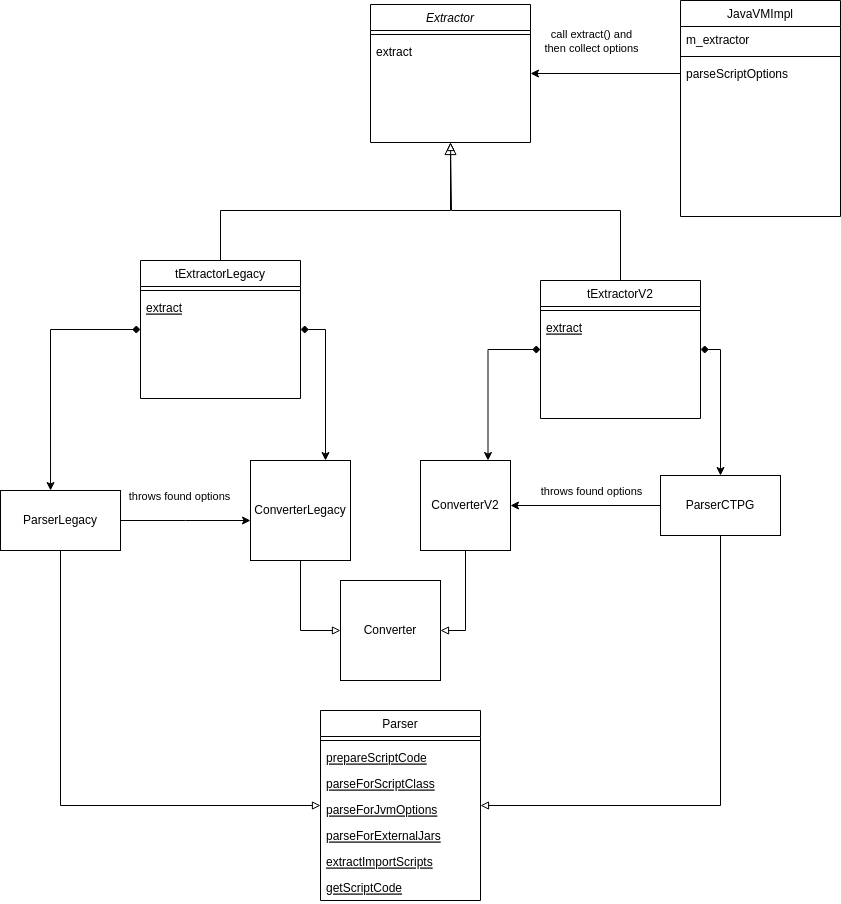

The diagram above was exported from draw.io. Its source (the exported page's mxGraphModel, read from the mxfile embedded in the PNG):
<mxGraphModel dx="3195" dy="583" grid="1" gridSize="10" guides="1" tooltips="1" connect="1" arrows="1" fold="1" page="1" pageScale="1" pageWidth="827" pageHeight="1169" math="0" shadow="0">
  <root>
    <mxCell id="WIyWlLk6GJQsqaUBKTNV-0" />
    <mxCell id="WIyWlLk6GJQsqaUBKTNV-1" parent="WIyWlLk6GJQsqaUBKTNV-0" />
    <mxCell id="zkfFHV4jXpPFQw0GAbJ--0" value="Extractor" style="swimlane;fontStyle=2;align=center;verticalAlign=top;childLayout=stackLayout;horizontal=1;startSize=26;horizontalStack=0;resizeParent=1;resizeLast=0;collapsible=1;marginBottom=0;rounded=0;shadow=0;strokeWidth=1;" parent="WIyWlLk6GJQsqaUBKTNV-1" vertex="1">
      <mxGeometry x="220" y="114" width="160" height="138" as="geometry">
        <mxRectangle x="230" y="140" width="160" height="26" as="alternateBounds" />
      </mxGeometry>
    </mxCell>
    <mxCell id="zkfFHV4jXpPFQw0GAbJ--4" value="" style="line;html=1;strokeWidth=1;align=left;verticalAlign=middle;spacingTop=-1;spacingLeft=3;spacingRight=3;rotatable=0;labelPosition=right;points=[];portConstraint=eastwest;" parent="zkfFHV4jXpPFQw0GAbJ--0" vertex="1">
      <mxGeometry y="26" width="160" height="8" as="geometry" />
    </mxCell>
    <mxCell id="zkfFHV4jXpPFQw0GAbJ--5" value="extract" style="text;align=left;verticalAlign=top;spacingLeft=4;spacingRight=4;overflow=hidden;rotatable=0;points=[[0,0.5],[1,0.5]];portConstraint=eastwest;" parent="zkfFHV4jXpPFQw0GAbJ--0" vertex="1">
      <mxGeometry y="34" width="160" height="26" as="geometry" />
    </mxCell>
    <mxCell id="cAzvCynLCVfaQQ1azyM7-8" style="edgeStyle=orthogonalEdgeStyle;rounded=0;orthogonalLoop=1;jettySize=auto;html=1;exitX=1;exitY=0.5;exitDx=0;exitDy=0;entryX=0.75;entryY=0;entryDx=0;entryDy=0;startArrow=diamond;startFill=1;" parent="WIyWlLk6GJQsqaUBKTNV-1" source="zkfFHV4jXpPFQw0GAbJ--6" target="cAzvCynLCVfaQQ1azyM7-2" edge="1">
      <mxGeometry relative="1" as="geometry" />
    </mxCell>
    <mxCell id="zkfFHV4jXpPFQw0GAbJ--6" value="tExtractorLegacy" style="swimlane;fontStyle=0;align=center;verticalAlign=top;childLayout=stackLayout;horizontal=1;startSize=26;horizontalStack=0;resizeParent=1;resizeLast=0;collapsible=1;marginBottom=0;rounded=0;shadow=0;strokeWidth=1;" parent="WIyWlLk6GJQsqaUBKTNV-1" vertex="1">
      <mxGeometry x="-10" y="370" width="160" height="138" as="geometry">
        <mxRectangle x="130" y="380" width="160" height="26" as="alternateBounds" />
      </mxGeometry>
    </mxCell>
    <mxCell id="zkfFHV4jXpPFQw0GAbJ--9" value="" style="line;html=1;strokeWidth=1;align=left;verticalAlign=middle;spacingTop=-1;spacingLeft=3;spacingRight=3;rotatable=0;labelPosition=right;points=[];portConstraint=eastwest;" parent="zkfFHV4jXpPFQw0GAbJ--6" vertex="1">
      <mxGeometry y="26" width="160" height="8" as="geometry" />
    </mxCell>
    <mxCell id="zkfFHV4jXpPFQw0GAbJ--10" value="extract" style="text;align=left;verticalAlign=top;spacingLeft=4;spacingRight=4;overflow=hidden;rotatable=0;points=[[0,0.5],[1,0.5]];portConstraint=eastwest;fontStyle=4" parent="zkfFHV4jXpPFQw0GAbJ--6" vertex="1">
      <mxGeometry y="34" width="160" height="26" as="geometry" />
    </mxCell>
    <mxCell id="zkfFHV4jXpPFQw0GAbJ--12" value="" style="endArrow=block;endSize=10;endFill=0;shadow=0;strokeWidth=1;rounded=0;curved=0;edgeStyle=elbowEdgeStyle;elbow=vertical;" parent="WIyWlLk6GJQsqaUBKTNV-1" source="zkfFHV4jXpPFQw0GAbJ--6" target="zkfFHV4jXpPFQw0GAbJ--0" edge="1">
      <mxGeometry width="160" relative="1" as="geometry">
        <mxPoint x="200" y="203" as="sourcePoint" />
        <mxPoint x="200" y="203" as="targetPoint" />
        <Array as="points">
          <mxPoint x="190" y="320" />
        </Array>
      </mxGeometry>
    </mxCell>
    <mxCell id="zkfFHV4jXpPFQw0GAbJ--17" value="JavaVMImpl" style="swimlane;fontStyle=0;align=center;verticalAlign=top;childLayout=stackLayout;horizontal=1;startSize=26;horizontalStack=0;resizeParent=1;resizeLast=0;collapsible=1;marginBottom=0;rounded=0;shadow=0;strokeWidth=1;" parent="WIyWlLk6GJQsqaUBKTNV-1" vertex="1">
      <mxGeometry x="530" y="110" width="160" height="216" as="geometry">
        <mxRectangle x="550" y="140" width="160" height="26" as="alternateBounds" />
      </mxGeometry>
    </mxCell>
    <mxCell id="zkfFHV4jXpPFQw0GAbJ--22" value="m_extractor" style="text;align=left;verticalAlign=top;spacingLeft=4;spacingRight=4;overflow=hidden;rotatable=0;points=[[0,0.5],[1,0.5]];portConstraint=eastwest;rounded=0;shadow=0;html=0;" parent="zkfFHV4jXpPFQw0GAbJ--17" vertex="1">
      <mxGeometry y="26" width="160" height="26" as="geometry" />
    </mxCell>
    <mxCell id="zkfFHV4jXpPFQw0GAbJ--23" value="" style="line;html=1;strokeWidth=1;align=left;verticalAlign=middle;spacingTop=-1;spacingLeft=3;spacingRight=3;rotatable=0;labelPosition=right;points=[];portConstraint=eastwest;" parent="zkfFHV4jXpPFQw0GAbJ--17" vertex="1">
      <mxGeometry y="52" width="160" height="8" as="geometry" />
    </mxCell>
    <mxCell id="zkfFHV4jXpPFQw0GAbJ--25" value="parseScriptOptions" style="text;align=left;verticalAlign=top;spacingLeft=4;spacingRight=4;overflow=hidden;rotatable=0;points=[[0,0.5],[1,0.5]];portConstraint=eastwest;" parent="zkfFHV4jXpPFQw0GAbJ--17" vertex="1">
      <mxGeometry y="60" width="160" height="26" as="geometry" />
    </mxCell>
    <mxCell id="cAzvCynLCVfaQQ1azyM7-18" style="edgeStyle=orthogonalEdgeStyle;rounded=0;orthogonalLoop=1;jettySize=auto;html=1;exitX=0.5;exitY=1;exitDx=0;exitDy=0;entryX=0;entryY=0.5;entryDx=0;entryDy=0;endArrow=block;endFill=0;" parent="WIyWlLk6GJQsqaUBKTNV-1" source="cAzvCynLCVfaQQ1azyM7-0" target="cAzvCynLCVfaQQ1azyM7-15" edge="1">
      <mxGeometry relative="1" as="geometry" />
    </mxCell>
    <mxCell id="cAzvCynLCVfaQQ1azyM7-0" value="ParserLegacy" style="rounded=0;whiteSpace=wrap;html=1;" parent="WIyWlLk6GJQsqaUBKTNV-1" vertex="1">
      <mxGeometry x="-150" y="600" width="120" height="60" as="geometry" />
    </mxCell>
    <mxCell id="cAzvCynLCVfaQQ1azyM7-19" style="edgeStyle=orthogonalEdgeStyle;rounded=0;orthogonalLoop=1;jettySize=auto;html=1;exitX=0.5;exitY=1;exitDx=0;exitDy=0;entryX=1;entryY=0.5;entryDx=0;entryDy=0;endArrow=block;endFill=0;" parent="WIyWlLk6GJQsqaUBKTNV-1" source="cAzvCynLCVfaQQ1azyM7-1" target="cAzvCynLCVfaQQ1azyM7-15" edge="1">
      <mxGeometry relative="1" as="geometry" />
    </mxCell>
    <mxCell id="cAzvCynLCVfaQQ1azyM7-1" value="ParserCTPG" style="rounded=0;whiteSpace=wrap;html=1;" parent="WIyWlLk6GJQsqaUBKTNV-1" vertex="1">
      <mxGeometry x="510" y="585" width="120" height="60" as="geometry" />
    </mxCell>
    <mxCell id="cAzvCynLCVfaQQ1azyM7-27" style="edgeStyle=orthogonalEdgeStyle;rounded=0;orthogonalLoop=1;jettySize=auto;html=1;exitX=0.5;exitY=1;exitDx=0;exitDy=0;entryX=0;entryY=0.5;entryDx=0;entryDy=0;endArrow=block;endFill=0;" parent="WIyWlLk6GJQsqaUBKTNV-1" source="cAzvCynLCVfaQQ1azyM7-2" target="cAzvCynLCVfaQQ1azyM7-26" edge="1">
      <mxGeometry relative="1" as="geometry" />
    </mxCell>
    <mxCell id="cAzvCynLCVfaQQ1azyM7-2" value="ConverterLegacy" style="whiteSpace=wrap;html=1;aspect=fixed;" parent="WIyWlLk6GJQsqaUBKTNV-1" vertex="1">
      <mxGeometry x="100" y="570" width="100" height="100" as="geometry" />
    </mxCell>
    <mxCell id="cAzvCynLCVfaQQ1azyM7-28" style="edgeStyle=orthogonalEdgeStyle;rounded=0;orthogonalLoop=1;jettySize=auto;html=1;exitX=0.5;exitY=1;exitDx=0;exitDy=0;entryX=1;entryY=0.5;entryDx=0;entryDy=0;endArrow=block;endFill=0;" parent="WIyWlLk6GJQsqaUBKTNV-1" source="cAzvCynLCVfaQQ1azyM7-3" target="cAzvCynLCVfaQQ1azyM7-26" edge="1">
      <mxGeometry relative="1" as="geometry" />
    </mxCell>
    <mxCell id="cAzvCynLCVfaQQ1azyM7-3" value="ConverterV2" style="whiteSpace=wrap;html=1;aspect=fixed;" parent="WIyWlLk6GJQsqaUBKTNV-1" vertex="1">
      <mxGeometry x="270" y="570" width="90" height="90" as="geometry" />
    </mxCell>
    <mxCell id="cAzvCynLCVfaQQ1azyM7-10" style="edgeStyle=orthogonalEdgeStyle;rounded=0;orthogonalLoop=1;jettySize=auto;html=1;entryX=0.75;entryY=0;entryDx=0;entryDy=0;startArrow=diamond;startFill=1;exitX=0;exitY=0.5;exitDx=0;exitDy=0;" parent="WIyWlLk6GJQsqaUBKTNV-1" source="cAzvCynLCVfaQQ1azyM7-4" target="cAzvCynLCVfaQQ1azyM7-3" edge="1">
      <mxGeometry relative="1" as="geometry">
        <mxPoint x="380" y="459" as="sourcePoint" />
      </mxGeometry>
    </mxCell>
    <mxCell id="cAzvCynLCVfaQQ1azyM7-11" style="edgeStyle=orthogonalEdgeStyle;rounded=0;orthogonalLoop=1;jettySize=auto;html=1;exitX=0.5;exitY=0;exitDx=0;exitDy=0;endArrow=block;endFill=0;entryX=0.5;entryY=1;entryDx=0;entryDy=0;" parent="WIyWlLk6GJQsqaUBKTNV-1" source="cAzvCynLCVfaQQ1azyM7-4" target="zkfFHV4jXpPFQw0GAbJ--0" edge="1">
      <mxGeometry relative="1" as="geometry">
        <mxPoint x="300" y="260" as="targetPoint" />
        <Array as="points">
          <mxPoint x="470" y="320" />
          <mxPoint x="301" y="320" />
        </Array>
      </mxGeometry>
    </mxCell>
    <mxCell id="cAzvCynLCVfaQQ1azyM7-29" style="edgeStyle=orthogonalEdgeStyle;rounded=0;orthogonalLoop=1;jettySize=auto;html=1;exitX=1;exitY=0.5;exitDx=0;exitDy=0;entryX=0.5;entryY=0;entryDx=0;entryDy=0;startArrow=diamond;startFill=1;" parent="WIyWlLk6GJQsqaUBKTNV-1" source="cAzvCynLCVfaQQ1azyM7-4" target="cAzvCynLCVfaQQ1azyM7-1" edge="1">
      <mxGeometry relative="1" as="geometry" />
    </mxCell>
    <mxCell id="cAzvCynLCVfaQQ1azyM7-4" value="tExtractorV2" style="swimlane;fontStyle=0;align=center;verticalAlign=top;childLayout=stackLayout;horizontal=1;startSize=26;horizontalStack=0;resizeParent=1;resizeLast=0;collapsible=1;marginBottom=0;rounded=0;shadow=0;strokeWidth=1;" parent="WIyWlLk6GJQsqaUBKTNV-1" vertex="1">
      <mxGeometry x="390" y="390" width="160" height="138" as="geometry">
        <mxRectangle x="130" y="380" width="160" height="26" as="alternateBounds" />
      </mxGeometry>
    </mxCell>
    <mxCell id="cAzvCynLCVfaQQ1azyM7-5" value="" style="line;html=1;strokeWidth=1;align=left;verticalAlign=middle;spacingTop=-1;spacingLeft=3;spacingRight=3;rotatable=0;labelPosition=right;points=[];portConstraint=eastwest;" parent="cAzvCynLCVfaQQ1azyM7-4" vertex="1">
      <mxGeometry y="26" width="160" height="8" as="geometry" />
    </mxCell>
    <mxCell id="cAzvCynLCVfaQQ1azyM7-6" value="extract" style="text;align=left;verticalAlign=top;spacingLeft=4;spacingRight=4;overflow=hidden;rotatable=0;points=[[0,0.5],[1,0.5]];portConstraint=eastwest;fontStyle=4" parent="cAzvCynLCVfaQQ1azyM7-4" vertex="1">
      <mxGeometry y="34" width="160" height="26" as="geometry" />
    </mxCell>
    <mxCell id="cAzvCynLCVfaQQ1azyM7-7" style="edgeStyle=orthogonalEdgeStyle;rounded=0;orthogonalLoop=1;jettySize=auto;html=1;exitX=0;exitY=0.5;exitDx=0;exitDy=0;entryX=0.417;entryY=0;entryDx=0;entryDy=0;entryPerimeter=0;startArrow=diamond;startFill=1;" parent="WIyWlLk6GJQsqaUBKTNV-1" source="zkfFHV4jXpPFQw0GAbJ--6" target="cAzvCynLCVfaQQ1azyM7-0" edge="1">
      <mxGeometry relative="1" as="geometry" />
    </mxCell>
    <mxCell id="cAzvCynLCVfaQQ1azyM7-15" value="Parser" style="swimlane;fontStyle=0;align=center;verticalAlign=top;childLayout=stackLayout;horizontal=1;startSize=26;horizontalStack=0;resizeParent=1;resizeLast=0;collapsible=1;marginBottom=0;rounded=0;shadow=0;strokeWidth=1;" parent="WIyWlLk6GJQsqaUBKTNV-1" vertex="1">
      <mxGeometry x="170" y="820" width="160" height="190" as="geometry">
        <mxRectangle x="130" y="380" width="160" height="26" as="alternateBounds" />
      </mxGeometry>
    </mxCell>
    <mxCell id="cAzvCynLCVfaQQ1azyM7-16" value="" style="line;html=1;strokeWidth=1;align=left;verticalAlign=middle;spacingTop=-1;spacingLeft=3;spacingRight=3;rotatable=0;labelPosition=right;points=[];portConstraint=eastwest;" parent="cAzvCynLCVfaQQ1azyM7-15" vertex="1">
      <mxGeometry y="26" width="160" height="8" as="geometry" />
    </mxCell>
    <mxCell id="cAzvCynLCVfaQQ1azyM7-17" value="prepareScriptCode&#10;" style="text;align=left;verticalAlign=top;spacingLeft=4;spacingRight=4;overflow=hidden;rotatable=0;points=[[0,0.5],[1,0.5]];portConstraint=eastwest;fontStyle=4" parent="cAzvCynLCVfaQQ1azyM7-15" vertex="1">
      <mxGeometry y="34" width="160" height="26" as="geometry" />
    </mxCell>
    <mxCell id="cAzvCynLCVfaQQ1azyM7-20" value="parseForScriptClass&#10;" style="text;align=left;verticalAlign=top;spacingLeft=4;spacingRight=4;overflow=hidden;rotatable=0;points=[[0,0.5],[1,0.5]];portConstraint=eastwest;fontStyle=4" parent="cAzvCynLCVfaQQ1azyM7-15" vertex="1">
      <mxGeometry y="60" width="160" height="26" as="geometry" />
    </mxCell>
    <mxCell id="cAzvCynLCVfaQQ1azyM7-21" value="parseForJvmOptions&#10;" style="text;align=left;verticalAlign=top;spacingLeft=4;spacingRight=4;overflow=hidden;rotatable=0;points=[[0,0.5],[1,0.5]];portConstraint=eastwest;fontStyle=4" parent="cAzvCynLCVfaQQ1azyM7-15" vertex="1">
      <mxGeometry y="86" width="160" height="26" as="geometry" />
    </mxCell>
    <mxCell id="cAzvCynLCVfaQQ1azyM7-22" value="parseForExternalJars&#10;" style="text;align=left;verticalAlign=top;spacingLeft=4;spacingRight=4;overflow=hidden;rotatable=0;points=[[0,0.5],[1,0.5]];portConstraint=eastwest;fontStyle=4" parent="cAzvCynLCVfaQQ1azyM7-15" vertex="1">
      <mxGeometry y="112" width="160" height="26" as="geometry" />
    </mxCell>
    <mxCell id="cAzvCynLCVfaQQ1azyM7-23" value="extractImportScripts&#10;" style="text;align=left;verticalAlign=top;spacingLeft=4;spacingRight=4;overflow=hidden;rotatable=0;points=[[0,0.5],[1,0.5]];portConstraint=eastwest;fontStyle=4" parent="cAzvCynLCVfaQQ1azyM7-15" vertex="1">
      <mxGeometry y="138" width="160" height="26" as="geometry" />
    </mxCell>
    <mxCell id="cAzvCynLCVfaQQ1azyM7-24" value="getScriptCode&#10;" style="text;align=left;verticalAlign=top;spacingLeft=4;spacingRight=4;overflow=hidden;rotatable=0;points=[[0,0.5],[1,0.5]];portConstraint=eastwest;fontStyle=4" parent="cAzvCynLCVfaQQ1azyM7-15" vertex="1">
      <mxGeometry y="164" width="160" height="26" as="geometry" />
    </mxCell>
    <mxCell id="cAzvCynLCVfaQQ1azyM7-26" value="Converter" style="whiteSpace=wrap;html=1;aspect=fixed;" parent="WIyWlLk6GJQsqaUBKTNV-1" vertex="1">
      <mxGeometry x="190" y="690" width="100" height="100" as="geometry" />
    </mxCell>
    <mxCell id="41" style="edgeStyle=orthogonalEdgeStyle;rounded=0;orthogonalLoop=1;jettySize=auto;html=1;exitX=0;exitY=0.5;exitDx=0;exitDy=0;entryX=1;entryY=0.5;entryDx=0;entryDy=0;" edge="1" parent="WIyWlLk6GJQsqaUBKTNV-1">
      <mxGeometry relative="1" as="geometry">
        <mxPoint x="510" y="615" as="sourcePoint" />
        <mxPoint x="360" y="615" as="targetPoint" />
      </mxGeometry>
    </mxCell>
    <mxCell id="42" value="throws found options" style="edgeLabel;html=1;align=center;verticalAlign=middle;resizable=0;points=[];" vertex="1" connectable="0" parent="41">
      <mxGeometry x="-0.2133" y="2" relative="1" as="geometry">
        <mxPoint x="-11" y="-17" as="offset" />
      </mxGeometry>
    </mxCell>
    <mxCell id="43" style="edgeStyle=orthogonalEdgeStyle;rounded=0;orthogonalLoop=1;jettySize=auto;html=1;exitX=1;exitY=0.5;exitDx=0;exitDy=0;entryX=0;entryY=0.5;entryDx=0;entryDy=0;" edge="1" parent="WIyWlLk6GJQsqaUBKTNV-1" source="cAzvCynLCVfaQQ1azyM7-0">
      <mxGeometry relative="1" as="geometry">
        <mxPoint x="-30" y="630" as="sourcePoint" />
        <mxPoint x="100" y="630" as="targetPoint" />
      </mxGeometry>
    </mxCell>
    <mxCell id="44" value="throws found options" style="edgeLabel;html=1;align=center;verticalAlign=middle;resizable=0;points=[];" vertex="1" connectable="0" parent="43">
      <mxGeometry y="-1" relative="1" as="geometry">
        <mxPoint x="-6" y="-25" as="offset" />
      </mxGeometry>
    </mxCell>
    <mxCell id="45" style="edgeStyle=orthogonalEdgeStyle;rounded=0;orthogonalLoop=1;jettySize=auto;html=1;exitX=0;exitY=0.5;exitDx=0;exitDy=0;entryX=1;entryY=0.5;entryDx=0;entryDy=0;" edge="1" parent="WIyWlLk6GJQsqaUBKTNV-1">
      <mxGeometry relative="1" as="geometry">
        <mxPoint x="380" y="183" as="targetPoint" />
        <mxPoint x="530" y="183" as="sourcePoint" />
      </mxGeometry>
    </mxCell>
    <mxCell id="46" value="call extract() and &lt;br&gt;then collect options" style="edgeLabel;html=1;align=center;verticalAlign=middle;resizable=0;points=[];" vertex="1" connectable="0" parent="45">
      <mxGeometry x="0.1467" y="-2" relative="1" as="geometry">
        <mxPoint x="-4" y="-31" as="offset" />
      </mxGeometry>
    </mxCell>
  </root>
</mxGraphModel>